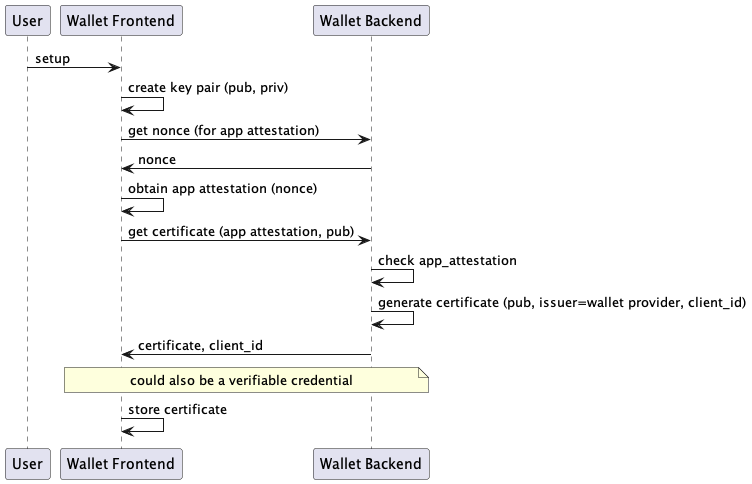

The diagram above was rendered by PlantUML. Its source (embedded in the PNG):
@startuml
participant User as u
participant "Wallet Frontend" as w
participant "Wallet Backend" as b

u -> w : setup
w -> w : create key pair (pub, priv)
w -> b : get nonce (for app attestation)
b -> w : nonce
w -> w : obtain app attestation (nonce)
w -> b : get certificate (app attestation, pub)
b -> b : check app_attestation
b -> b : generate certificate (pub, issuer=wallet provider, client_id)
b -> w : certificate, client_id
note over w,b: could also be a verifiable credential
w -> w: store certificate
@enduml